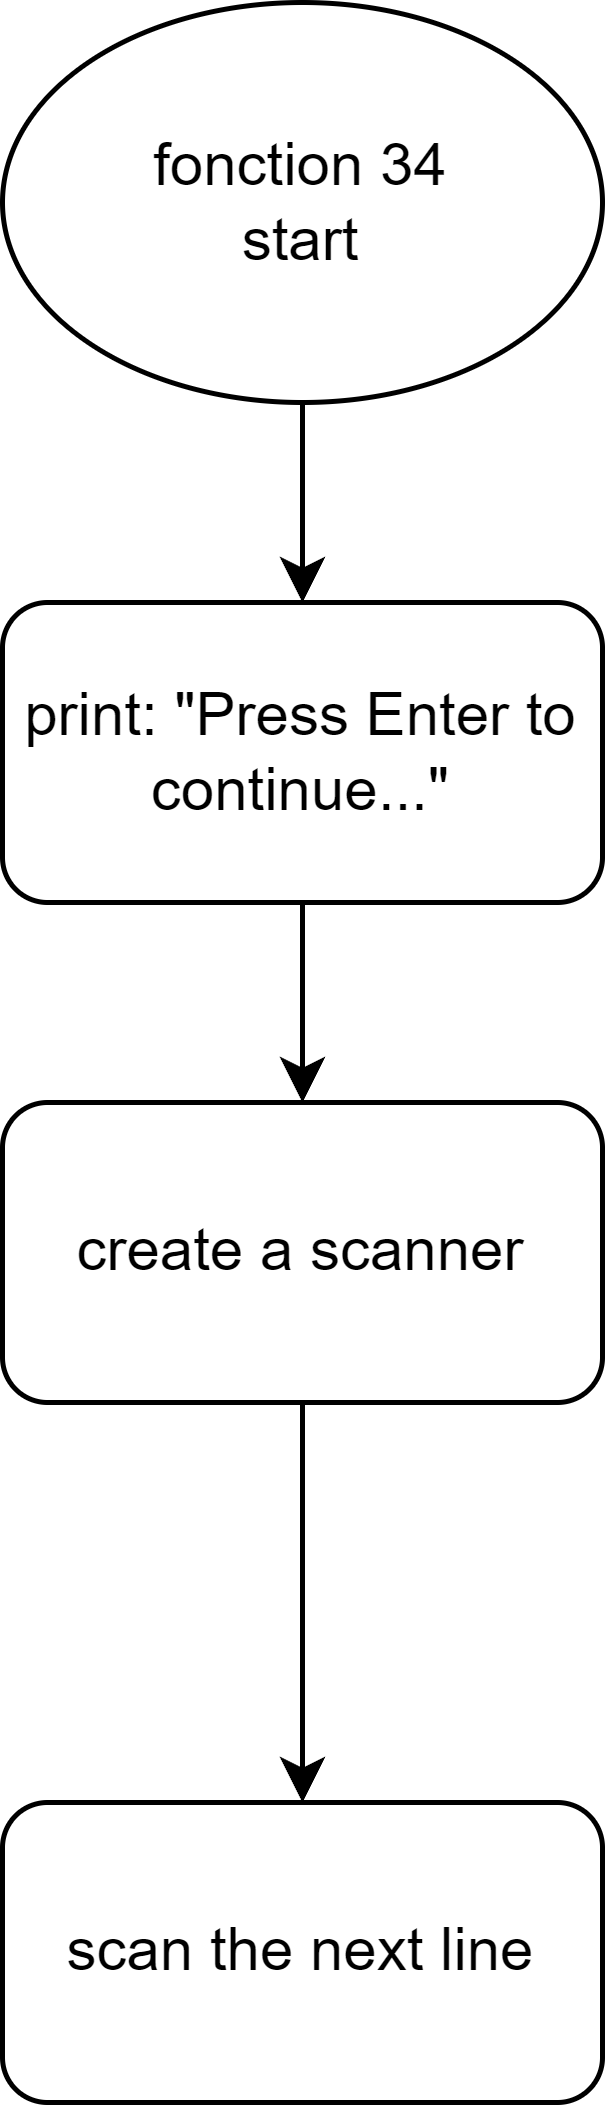

The diagram above was exported from draw.io. Its source (the exported page's mxGraphModel, read from the mxfile embedded in the PNG):
<mxGraphModel dx="1194" dy="720" grid="1" gridSize="10" guides="1" tooltips="1" connect="1" arrows="1" fold="1" page="1" pageScale="1" pageWidth="1169" pageHeight="827" math="0" shadow="0">
  <root>
    <mxCell id="0" />
    <mxCell id="1" parent="0" />
    <mxCell id="2" style="edgeStyle=orthogonalEdgeStyle;rounded=0;orthogonalLoop=1;jettySize=auto;html=1;exitX=0.5;exitY=1;exitDx=0;exitDy=0;entryX=0.5;entryY=0;entryDx=0;entryDy=0;" edge="1" source="3" target="5" parent="1">
      <mxGeometry relative="1" as="geometry" />
    </mxCell>
    <mxCell id="3" value="fonction 34&lt;br&gt;start" style="ellipse;whiteSpace=wrap;html=1;" vertex="1" parent="1">
      <mxGeometry x="100" y="30" width="120" height="80" as="geometry" />
    </mxCell>
    <mxCell id="4" value="" style="edgeStyle=orthogonalEdgeStyle;rounded=0;orthogonalLoop=1;jettySize=auto;html=1;" edge="1" source="5" target="7" parent="1">
      <mxGeometry relative="1" as="geometry" />
    </mxCell>
    <mxCell id="5" value="print:&amp;nbsp;&quot;Press Enter to continue...&quot;" style="rounded=1;whiteSpace=wrap;html=1;" vertex="1" parent="1">
      <mxGeometry x="100" y="150" width="120" height="60" as="geometry" />
    </mxCell>
    <mxCell id="6" value="" style="edgeStyle=orthogonalEdgeStyle;rounded=0;orthogonalLoop=1;jettySize=auto;html=1;" edge="1" source="7" target="8" parent="1">
      <mxGeometry relative="1" as="geometry" />
    </mxCell>
    <mxCell id="7" value="create a scanner" style="whiteSpace=wrap;html=1;rounded=1;" vertex="1" parent="1">
      <mxGeometry x="100" y="250" width="120" height="60" as="geometry" />
    </mxCell>
    <mxCell id="8" value="scan the next line" style="whiteSpace=wrap;html=1;rounded=1;" vertex="1" parent="1">
      <mxGeometry x="100" y="390" width="120" height="60" as="geometry" />
    </mxCell>
  </root>
</mxGraphModel>